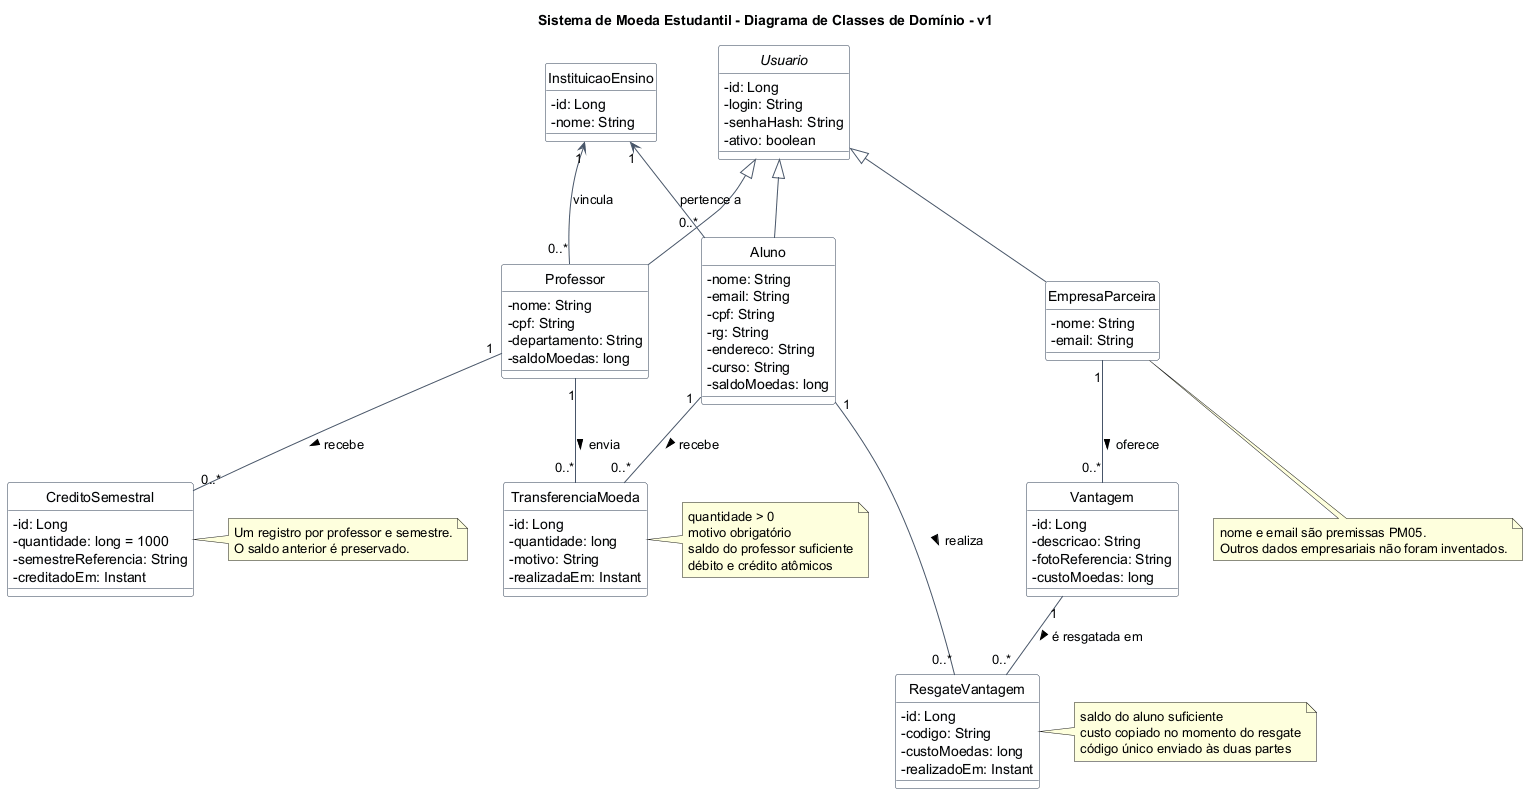

The diagram above was rendered by PlantUML. Its source (embedded in the PNG):
@startuml
title Sistema de Moeda Estudantil - Diagrama de Classes de Domínio - v1
hide circle
skinparam shadowing false
skinparam classAttributeIconSize 0
skinparam class {
  BackgroundColor #F8FAFC
  BorderColor #334155
  ArrowColor #475569
}

abstract class Usuario {
  - id: Long
  - login: String
  - senhaHash: String
  - ativo: boolean
}

class Aluno {
  - nome: String
  - email: String
  - cpf: String
  - rg: String
  - endereco: String
  - curso: String
  - saldoMoedas: long
}

class Professor {
  - nome: String
  - cpf: String
  - departamento: String
  - saldoMoedas: long
}

class EmpresaParceira {
  - nome: String
  - email: String
}

class InstituicaoEnsino {
  - id: Long
  - nome: String
}

class Vantagem {
  - id: Long
  - descricao: String
  - fotoReferencia: String
  - custoMoedas: long
}

class TransferenciaMoeda {
  - id: Long
  - quantidade: long
  - motivo: String
  - realizadaEm: Instant
}

class ResgateVantagem {
  - id: Long
  - codigo: String
  - custoMoedas: long
  - realizadoEm: Instant
}

class CreditoSemestral {
  - id: Long
  - quantidade: long = 1000
  - semestreReferencia: String
  - creditadoEm: Instant
}

Usuario <|-- Aluno
Usuario <|-- Professor
Usuario <|-- EmpresaParceira

InstituicaoEnsino "1" <-- "0..*" Aluno : pertence a
InstituicaoEnsino "1" <-- "0..*" Professor : vincula

Professor "1" -- "0..*" TransferenciaMoeda : envia >
Aluno "1" -- "0..*" TransferenciaMoeda : recebe >

EmpresaParceira "1" -- "0..*" Vantagem : oferece >
Aluno "1" -- "0..*" ResgateVantagem : realiza >
Vantagem "1" -- "0..*" ResgateVantagem : é resgatada em >

Professor "1" -- "0..*" CreditoSemestral : recebe >

note right of TransferenciaMoeda
  quantidade > 0
  motivo obrigatório
  saldo do professor suficiente
  débito e crédito atômicos
end note

note right of ResgateVantagem
  saldo do aluno suficiente
  custo copiado no momento do resgate
  código único enviado às duas partes
end note

note right of CreditoSemestral
  Um registro por professor e semestre.
  O saldo anterior é preservado.
end note

note bottom of EmpresaParceira
  nome e email são premissas PM05.
  Outros dados empresariais não foram inventados.
end note
@enduml